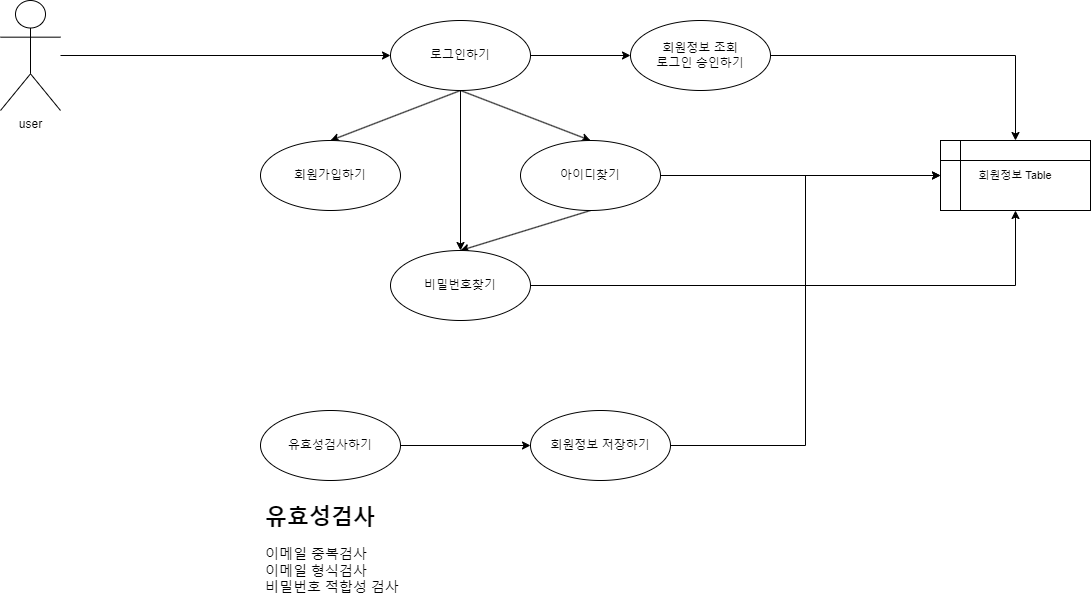

The diagram above was exported from draw.io. Its source (the exported page's mxGraphModel, read from the mxfile embedded in the PNG):
<mxGraphModel dx="1687" dy="889" grid="1" gridSize="10" guides="1" tooltips="1" connect="1" arrows="1" fold="1" page="1" pageScale="1" pageWidth="4681" pageHeight="3300" math="0" shadow="0">
  <root>
    <mxCell id="0" />
    <mxCell id="1" parent="0" />
    <mxCell id="7ElB7VI4faT141ODffVQ-4" style="edgeStyle=orthogonalEdgeStyle;rounded=0;orthogonalLoop=1;jettySize=auto;html=1;entryX=0;entryY=0.5;entryDx=0;entryDy=0;" edge="1" parent="1" source="7ElB7VI4faT141ODffVQ-1" target="7ElB7VI4faT141ODffVQ-2">
      <mxGeometry relative="1" as="geometry" />
    </mxCell>
    <mxCell id="7ElB7VI4faT141ODffVQ-1" value="&lt;font style=&quot;font-size: 12px;&quot;&gt;user&lt;/font&gt;" style="shape=umlActor;verticalLabelPosition=bottom;verticalAlign=top;html=1;outlineConnect=0;" vertex="1" parent="1">
      <mxGeometry x="1040" y="950" width="60" height="110" as="geometry" />
    </mxCell>
    <mxCell id="7ElB7VI4faT141ODffVQ-8" style="rounded=0;orthogonalLoop=1;jettySize=auto;html=1;entryX=0.5;entryY=0;entryDx=0;entryDy=0;" edge="1" parent="1" source="7ElB7VI4faT141ODffVQ-2" target="7ElB7VI4faT141ODffVQ-7">
      <mxGeometry relative="1" as="geometry" />
    </mxCell>
    <mxCell id="7ElB7VI4faT141ODffVQ-9" style="rounded=0;orthogonalLoop=1;jettySize=auto;html=1;entryX=0.5;entryY=0;entryDx=0;entryDy=0;exitX=0.5;exitY=1;exitDx=0;exitDy=0;" edge="1" parent="1" source="7ElB7VI4faT141ODffVQ-2" target="7ElB7VI4faT141ODffVQ-5">
      <mxGeometry relative="1" as="geometry" />
    </mxCell>
    <mxCell id="7ElB7VI4faT141ODffVQ-10" style="rounded=0;orthogonalLoop=1;jettySize=auto;html=1;entryX=0.5;entryY=0;entryDx=0;entryDy=0;exitX=0.5;exitY=1;exitDx=0;exitDy=0;" edge="1" parent="1" source="7ElB7VI4faT141ODffVQ-2" target="7ElB7VI4faT141ODffVQ-6">
      <mxGeometry relative="1" as="geometry" />
    </mxCell>
    <mxCell id="7ElB7VI4faT141ODffVQ-19" style="edgeStyle=none;shape=connector;rounded=0;orthogonalLoop=1;jettySize=auto;html=1;entryX=0;entryY=0.5;entryDx=0;entryDy=0;labelBackgroundColor=default;strokeColor=default;fontFamily=Helvetica;fontSize=11;fontColor=default;endArrow=classic;" edge="1" parent="1" source="7ElB7VI4faT141ODffVQ-2" target="7ElB7VI4faT141ODffVQ-18">
      <mxGeometry relative="1" as="geometry" />
    </mxCell>
    <mxCell id="7ElB7VI4faT141ODffVQ-2" value="로그인하기" style="ellipse;whiteSpace=wrap;html=1;" vertex="1" parent="1">
      <mxGeometry x="1430" y="970" width="140" height="70" as="geometry" />
    </mxCell>
    <mxCell id="7ElB7VI4faT141ODffVQ-5" value="회원가입하기" style="ellipse;whiteSpace=wrap;html=1;" vertex="1" parent="1">
      <mxGeometry x="1300" y="1090" width="140" height="70" as="geometry" />
    </mxCell>
    <mxCell id="7ElB7VI4faT141ODffVQ-11" style="rounded=0;orthogonalLoop=1;jettySize=auto;html=1;entryX=0.5;entryY=0;entryDx=0;entryDy=0;exitX=0.5;exitY=1;exitDx=0;exitDy=0;" edge="1" parent="1" source="7ElB7VI4faT141ODffVQ-6" target="7ElB7VI4faT141ODffVQ-7">
      <mxGeometry relative="1" as="geometry" />
    </mxCell>
    <mxCell id="7ElB7VI4faT141ODffVQ-22" style="edgeStyle=orthogonalEdgeStyle;shape=connector;rounded=0;orthogonalLoop=1;jettySize=auto;html=1;entryX=0;entryY=0.5;entryDx=0;entryDy=0;labelBackgroundColor=default;strokeColor=default;fontFamily=Helvetica;fontSize=11;fontColor=default;endArrow=classic;" edge="1" parent="1" source="7ElB7VI4faT141ODffVQ-6" target="7ElB7VI4faT141ODffVQ-16">
      <mxGeometry relative="1" as="geometry" />
    </mxCell>
    <mxCell id="7ElB7VI4faT141ODffVQ-6" value="아이디찾기" style="ellipse;whiteSpace=wrap;html=1;" vertex="1" parent="1">
      <mxGeometry x="1560" y="1090" width="140" height="70" as="geometry" />
    </mxCell>
    <mxCell id="7ElB7VI4faT141ODffVQ-21" style="edgeStyle=orthogonalEdgeStyle;shape=connector;rounded=0;orthogonalLoop=1;jettySize=auto;html=1;entryX=0.5;entryY=1;entryDx=0;entryDy=0;labelBackgroundColor=default;strokeColor=default;fontFamily=Helvetica;fontSize=11;fontColor=default;endArrow=classic;" edge="1" parent="1" source="7ElB7VI4faT141ODffVQ-7" target="7ElB7VI4faT141ODffVQ-16">
      <mxGeometry relative="1" as="geometry" />
    </mxCell>
    <mxCell id="7ElB7VI4faT141ODffVQ-7" value="비밀번호찾기" style="ellipse;whiteSpace=wrap;html=1;" vertex="1" parent="1">
      <mxGeometry x="1430" y="1200" width="140" height="70" as="geometry" />
    </mxCell>
    <mxCell id="7ElB7VI4faT141ODffVQ-15" style="edgeStyle=none;shape=connector;rounded=0;orthogonalLoop=1;jettySize=auto;html=1;entryX=0;entryY=0.5;entryDx=0;entryDy=0;labelBackgroundColor=default;strokeColor=default;fontFamily=Helvetica;fontSize=11;fontColor=default;endArrow=classic;" edge="1" parent="1" source="7ElB7VI4faT141ODffVQ-12" target="7ElB7VI4faT141ODffVQ-14">
      <mxGeometry relative="1" as="geometry" />
    </mxCell>
    <mxCell id="7ElB7VI4faT141ODffVQ-12" value="유효성검사하기" style="ellipse;whiteSpace=wrap;html=1;" vertex="1" parent="1">
      <mxGeometry x="1300" y="1360" width="140" height="70" as="geometry" />
    </mxCell>
    <mxCell id="7ElB7VI4faT141ODffVQ-13" value="&lt;h1 style=&quot;&quot;&gt;유효성검사&lt;/h1&gt;&lt;div style=&quot;font-size: 14px;&quot;&gt;&lt;font style=&quot;font-size: 14px;&quot;&gt;이메일 중복검사&lt;/font&gt;&lt;/div&gt;&lt;div style=&quot;font-size: 14px;&quot;&gt;&lt;font style=&quot;font-size: 14px;&quot;&gt;이메일 형식검사&lt;/font&gt;&lt;/div&gt;&lt;div style=&quot;font-size: 14px;&quot;&gt;&lt;font style=&quot;font-size: 14px;&quot;&gt;비밀번호 적합성 검사&lt;/font&gt;&lt;/div&gt;" style="text;html=1;strokeColor=none;fillColor=none;spacing=5;spacingTop=-20;whiteSpace=wrap;overflow=hidden;rounded=0;fontSize=11;fontFamily=Helvetica;fontColor=default;" vertex="1" parent="1">
      <mxGeometry x="1300" y="1450" width="160" height="100" as="geometry" />
    </mxCell>
    <mxCell id="7ElB7VI4faT141ODffVQ-17" style="edgeStyle=orthogonalEdgeStyle;shape=connector;rounded=0;orthogonalLoop=1;jettySize=auto;html=1;entryX=0;entryY=0.5;entryDx=0;entryDy=0;labelBackgroundColor=default;strokeColor=default;fontFamily=Helvetica;fontSize=11;fontColor=default;endArrow=classic;" edge="1" parent="1" source="7ElB7VI4faT141ODffVQ-14" target="7ElB7VI4faT141ODffVQ-16">
      <mxGeometry relative="1" as="geometry" />
    </mxCell>
    <mxCell id="7ElB7VI4faT141ODffVQ-14" value="회원정보 저장하기" style="ellipse;whiteSpace=wrap;html=1;" vertex="1" parent="1">
      <mxGeometry x="1570" y="1360" width="140" height="70" as="geometry" />
    </mxCell>
    <mxCell id="7ElB7VI4faT141ODffVQ-16" value="회원정보 Table" style="shape=internalStorage;whiteSpace=wrap;html=1;backgroundOutline=1;fontFamily=Helvetica;fontSize=11;fontColor=default;" vertex="1" parent="1">
      <mxGeometry x="1980" y="1090" width="150" height="70" as="geometry" />
    </mxCell>
    <mxCell id="7ElB7VI4faT141ODffVQ-20" style="edgeStyle=orthogonalEdgeStyle;shape=connector;rounded=0;orthogonalLoop=1;jettySize=auto;html=1;entryX=0.5;entryY=0;entryDx=0;entryDy=0;labelBackgroundColor=default;strokeColor=default;fontFamily=Helvetica;fontSize=11;fontColor=default;endArrow=classic;" edge="1" parent="1" source="7ElB7VI4faT141ODffVQ-18" target="7ElB7VI4faT141ODffVQ-16">
      <mxGeometry relative="1" as="geometry" />
    </mxCell>
    <mxCell id="7ElB7VI4faT141ODffVQ-18" value="회원정보 조회&lt;br&gt;로그인 승인하기" style="ellipse;whiteSpace=wrap;html=1;" vertex="1" parent="1">
      <mxGeometry x="1670" y="970" width="140" height="70" as="geometry" />
    </mxCell>
  </root>
</mxGraphModel>